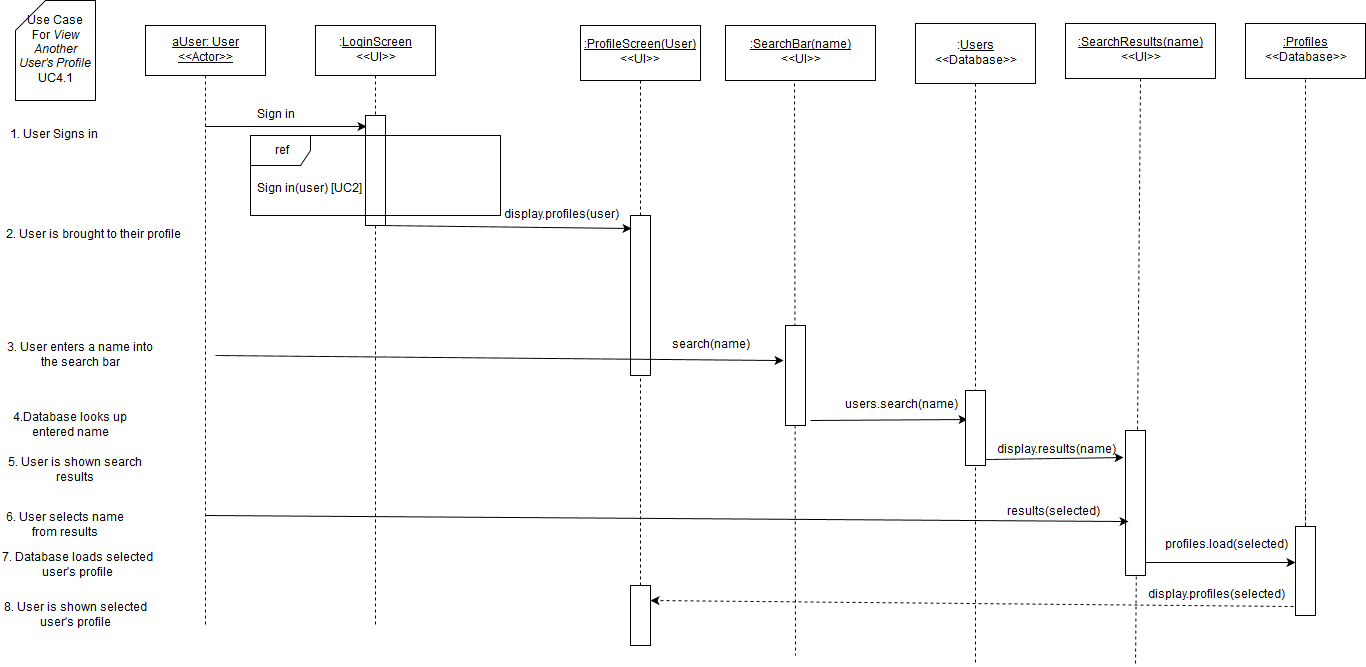

The diagram above was exported from draw.io. Its source (the exported page's mxGraphModel, read from the mxfile embedded in the PNG):
<mxGraphModel dx="1430" dy="748" grid="1" gridSize="10" guides="1" tooltips="1" connect="1" arrows="1" fold="1" page="1" pageScale="1" pageWidth="850" pageHeight="1100" background="#ffffff" math="0" shadow="0">
  <root>
    <mxCell id="0" />
    <mxCell id="1" parent="0" />
    <mxCell id="86" value="" style="endArrow=none;html=1;shadow=0;dashed=1;exitX=0.5;exitY=1;endFill=0;" parent="1" source="62" edge="1">
      <mxGeometry width="50" height="50" relative="1" as="geometry">
        <mxPoint x="980" y="138" as="sourcePoint" />
        <mxPoint x="980" y="720" as="targetPoint" />
      </mxGeometry>
    </mxCell>
    <mxCell id="5" value="" style="endArrow=none;html=1;dashed=1;exitX=0.5;exitY=1;endFill=0;" parent="1" source="4" edge="1">
      <mxGeometry width="50" height="50" relative="1" as="geometry">
        <mxPoint x="150" y="590" as="sourcePoint" />
        <mxPoint x="380" y="680" as="targetPoint" />
      </mxGeometry>
    </mxCell>
    <mxCell id="8" value="" style="whiteSpace=wrap;html=1;" parent="1" vertex="1">
      <mxGeometry x="370" y="170" width="20" height="110" as="geometry" />
    </mxCell>
    <mxCell id="2" value="&lt;u&gt;aUser: User&lt;br&gt;&amp;lt;&amp;lt;Actor&amp;gt;&amp;gt;&lt;br&gt;&lt;/u&gt;" style="whiteSpace=wrap;html=1;" parent="1" vertex="1">
      <mxGeometry x="150" y="80" width="120" height="50" as="geometry" />
    </mxCell>
    <mxCell id="3" value="" style="endArrow=none;html=1;exitX=0.5;exitY=1;endFill=0;dashed=1;" parent="1" source="2" edge="1">
      <mxGeometry width="50" height="50" relative="1" as="geometry">
        <mxPoint x="150" y="190" as="sourcePoint" />
        <mxPoint x="210" y="680" as="targetPoint" />
      </mxGeometry>
    </mxCell>
    <mxCell id="4" value=":&lt;u&gt;LoginScreen&lt;/u&gt;&lt;br&gt;&amp;lt;&amp;lt;UI&amp;gt;&amp;gt;" style="whiteSpace=wrap;html=1;" parent="1" vertex="1">
      <mxGeometry x="320" y="80" width="120" height="50" as="geometry" />
    </mxCell>
    <mxCell id="7" value="Sign in" style="text;html=1;strokeColor=none;fillColor=none;align=center;verticalAlign=middle;whiteSpace=wrap;" parent="1" vertex="1">
      <mxGeometry x="220" y="160" width="120" height="20" as="geometry" />
    </mxCell>
    <mxCell id="9" value="" style="endArrow=classic;html=1;entryX=0.05;entryY=0.1;entryPerimeter=0;" parent="1" target="8" edge="1">
      <mxGeometry width="50" height="50" relative="1" as="geometry">
        <mxPoint x="210" y="181" as="sourcePoint" />
        <mxPoint x="380" y="180" as="targetPoint" />
      </mxGeometry>
    </mxCell>
    <mxCell id="14" value="Use Case &lt;br&gt;For &lt;i&gt;View Another User's Profile&lt;/i&gt;&lt;br&gt;UC4.1" style="shape=card;whiteSpace=wrap;html=1;" parent="1" vertex="1">
      <mxGeometry x="20" y="55" width="80" height="100" as="geometry" />
    </mxCell>
    <mxCell id="15" value="1. User Signs in" style="text;html=1;strokeColor=none;fillColor=none;align=center;verticalAlign=middle;whiteSpace=wrap;" parent="1" vertex="1">
      <mxGeometry x="10" y="180" width="95" height="20" as="geometry" />
    </mxCell>
    <mxCell id="31" value="2. User is brought to their profile" style="text;html=1;strokeColor=none;fillColor=none;align=center;verticalAlign=middle;whiteSpace=wrap;" parent="1" vertex="1">
      <mxGeometry x="5" y="280" width="185" height="20" as="geometry" />
    </mxCell>
    <mxCell id="35" value="" style="endArrow=none;html=1;endFill=0;dashed=1;exitX=0.5;exitY=0;" parent="1" source="40" target="36" edge="1">
      <mxGeometry width="50" height="50" relative="1" as="geometry">
        <mxPoint x="655" y="230" as="sourcePoint" />
        <mxPoint x="-145" y="565" as="targetPoint" />
      </mxGeometry>
    </mxCell>
    <mxCell id="36" value="&lt;u&gt;:ProfileScreen(User)&lt;/u&gt;&lt;br&gt;&amp;lt;&amp;lt;UI&amp;gt;&amp;gt;" style="whiteSpace=wrap;html=1;" parent="1" vertex="1">
      <mxGeometry x="585" y="80" width="120" height="55" as="geometry" />
    </mxCell>
    <mxCell id="48" value="Sign in(user) [UC2]" style="text;html=1;resizable=0;points=[];autosize=1;align=left;verticalAlign=top;spacingTop=-4;" parent="1" vertex="1">
      <mxGeometry x="260" y="235" width="120" height="20" as="geometry" />
    </mxCell>
    <mxCell id="47" value="ref" style="shape=umlFrame;whiteSpace=wrap;fillColor=#ffffff;strokeColor=#000000;labelBackgroundColor=none;labelBorderColor=none;html=1;" parent="1" vertex="1">
      <mxGeometry x="255" y="190" width="250" height="80" as="geometry" />
    </mxCell>
    <mxCell id="40" value="" style="whiteSpace=wrap;html=1;" parent="1" vertex="1">
      <mxGeometry x="635" y="270" width="20" height="160" as="geometry" />
    </mxCell>
    <mxCell id="51" value="" style="endArrow=none;html=1;endFill=0;dashed=1;" parent="1" target="40" edge="1">
      <mxGeometry width="50" height="50" relative="1" as="geometry">
        <mxPoint x="645" y="640" as="sourcePoint" />
        <mxPoint x="645" y="135" as="targetPoint" />
      </mxGeometry>
    </mxCell>
    <mxCell id="53" value="display.profiles(user)" style="text;html=1;strokeColor=none;fillColor=none;align=center;verticalAlign=middle;whiteSpace=wrap;" parent="1" vertex="1">
      <mxGeometry x="505" y="260" width="120" height="20" as="geometry" />
    </mxCell>
    <mxCell id="54" value="" style="endArrow=classic;html=1;shadow=0;exitX=0.75;exitY=1;entryX=0.05;entryY=0.081;entryPerimeter=0;" parent="1" source="8" target="40" edge="1">
      <mxGeometry width="50" height="50" relative="1" as="geometry">
        <mxPoint x="385" y="280" as="sourcePoint" />
        <mxPoint x="640" y="283" as="targetPoint" />
      </mxGeometry>
    </mxCell>
    <mxCell id="56" value="&lt;u&gt;:SearchBar(name)&lt;/u&gt;&lt;br&gt;&amp;lt;&amp;lt;UI&amp;gt;&amp;gt;" style="whiteSpace=wrap;html=1;" parent="1" vertex="1">
      <mxGeometry x="730" y="80" width="150" height="55" as="geometry" />
    </mxCell>
    <mxCell id="57" value="" style="endArrow=classic;html=1;shadow=0;entryX=-0.1;entryY=0.35;entryPerimeter=0;" parent="1" target="60" edge="1">
      <mxGeometry width="50" height="50" relative="1" as="geometry">
        <mxPoint x="220" y="410" as="sourcePoint" />
        <mxPoint x="750" y="410" as="targetPoint" />
      </mxGeometry>
    </mxCell>
    <mxCell id="58" value="" style="endArrow=none;html=1;shadow=0;exitX=0.46;exitY=1.055;endFill=0;dashed=1;exitPerimeter=0;" parent="1" source="56" edge="1">
      <mxGeometry width="50" height="50" relative="1" as="geometry">
        <mxPoint x="10" y="550" as="sourcePoint" />
        <mxPoint x="800" y="710" as="targetPoint" />
      </mxGeometry>
    </mxCell>
    <mxCell id="59" value="3. User enters a name into the search bar" style="text;html=1;strokeColor=none;fillColor=none;align=center;verticalAlign=middle;whiteSpace=wrap;" parent="1" vertex="1">
      <mxGeometry x="10" y="400" width="150" height="20" as="geometry" />
    </mxCell>
    <mxCell id="60" value="" style="whiteSpace=wrap;html=1;" parent="1" vertex="1">
      <mxGeometry x="790" y="380" width="20" height="100" as="geometry" />
    </mxCell>
    <mxCell id="61" value="search(name)" style="text;html=1;strokeColor=none;fillColor=none;align=center;verticalAlign=middle;whiteSpace=wrap;labelBackgroundColor=none;" parent="1" vertex="1">
      <mxGeometry x="660" y="390" width="110" height="20" as="geometry" />
    </mxCell>
    <mxCell id="62" value=":&lt;u&gt;Users&lt;/u&gt;&lt;br&gt;&amp;lt;&amp;lt;Database&amp;gt;&amp;gt;" style="whiteSpace=wrap;html=1;" parent="1" vertex="1">
      <mxGeometry x="920" y="78" width="120" height="60" as="geometry" />
    </mxCell>
    <mxCell id="63" value="4.Database looks up entered name" style="text;html=1;strokeColor=none;fillColor=none;align=center;verticalAlign=middle;whiteSpace=wrap;labelBackgroundColor=none;" parent="1" vertex="1">
      <mxGeometry x="10" y="470" width="130" height="20" as="geometry" />
    </mxCell>
    <mxCell id="66" value="users.search(name)" style="text;html=1;strokeColor=none;fillColor=none;align=center;verticalAlign=middle;whiteSpace=wrap;" parent="1" vertex="1">
      <mxGeometry x="850" y="450" width="110" height="20" as="geometry" />
    </mxCell>
    <mxCell id="67" value="" style="endArrow=classic;html=1;shadow=0;exitX=1.25;exitY=0.95;exitPerimeter=0;endFill=1;entryX=0.1;entryY=0.387;entryPerimeter=0;" parent="1" source="60" target="68" edge="1">
      <mxGeometry width="50" height="50" relative="1" as="geometry">
        <mxPoint x="10" y="660" as="sourcePoint" />
        <mxPoint x="980" y="475" as="targetPoint" />
      </mxGeometry>
    </mxCell>
    <mxCell id="68" value="" style="whiteSpace=wrap;html=1;" parent="1" vertex="1">
      <mxGeometry x="970" y="445" width="20" height="75" as="geometry" />
    </mxCell>
    <mxCell id="69" value="" style="endArrow=classic;html=1;shadow=0;entryX=-0.1;entryY=0.186;entryPerimeter=0;" parent="1" target="76" edge="1">
      <mxGeometry width="50" height="50" relative="1" as="geometry">
        <mxPoint x="990" y="514" as="sourcePoint" />
        <mxPoint x="655" y="515" as="targetPoint" />
      </mxGeometry>
    </mxCell>
    <mxCell id="72" value="display.results(name)" style="text;html=1;strokeColor=none;fillColor=none;align=center;verticalAlign=middle;whiteSpace=wrap;labelBackgroundColor=none;" parent="1" vertex="1">
      <mxGeometry x="1000" y="495" width="120" height="20" as="geometry" />
    </mxCell>
    <mxCell id="73" value="5. User is shown search results  " style="text;html=1;strokeColor=none;fillColor=none;align=center;verticalAlign=middle;whiteSpace=wrap;labelBackgroundColor=none;" parent="1" vertex="1">
      <mxGeometry x="10" y="510" width="140" height="30" as="geometry" />
    </mxCell>
    <mxCell id="74" value="&lt;u&gt;:SearchResults(name)&lt;/u&gt;&lt;br&gt;&amp;lt;&amp;lt;UI&amp;gt;&amp;gt;" style="whiteSpace=wrap;html=1;" parent="1" vertex="1">
      <mxGeometry x="1070" y="78" width="150" height="55" as="geometry" />
    </mxCell>
    <mxCell id="75" value="" style="endArrow=none;html=1;exitX=0.5;exitY=1;endFill=0;dashed=1;" parent="1" source="74" edge="1">
      <mxGeometry x="220" y="140" width="50" height="50" as="geometry">
        <mxPoint x="220" y="140" as="sourcePoint" />
        <mxPoint x="1140" y="720" as="targetPoint" />
      </mxGeometry>
    </mxCell>
    <mxCell id="76" value="" style="whiteSpace=wrap;html=1;" parent="1" vertex="1">
      <mxGeometry x="1130" y="485" width="20" height="145" as="geometry" />
    </mxCell>
    <mxCell id="79" value="6. User selects name from results" style="text;html=1;strokeColor=none;fillColor=none;align=center;verticalAlign=middle;whiteSpace=wrap;labelBackgroundColor=none;" parent="1" vertex="1">
      <mxGeometry x="10" y="570" width="120" height="20" as="geometry" />
    </mxCell>
    <mxCell id="82" value="" style="endArrow=classic;html=1;shadow=0;entryX=0.15;entryY=0.628;entryPerimeter=0;" parent="1" target="76" edge="1">
      <mxGeometry width="50" height="50" relative="1" as="geometry">
        <mxPoint x="210" y="570" as="sourcePoint" />
        <mxPoint x="60" y="660" as="targetPoint" />
      </mxGeometry>
    </mxCell>
    <mxCell id="84" value="results(selected)" style="text;html=1;resizable=0;points=[];autosize=1;align=left;verticalAlign=top;spacingTop=-4;" parent="1" vertex="1">
      <mxGeometry x="1010" y="558" width="110" height="20" as="geometry" />
    </mxCell>
    <mxCell id="87" value="7. Database loads selected user's profile" style="text;html=1;strokeColor=none;fillColor=none;align=center;verticalAlign=middle;whiteSpace=wrap;labelBackgroundColor=none;" parent="1" vertex="1">
      <mxGeometry x="5" y="610" width="155" height="20" as="geometry" />
    </mxCell>
    <mxCell id="88" value="" style="endArrow=classic;html=1;shadow=0;entryX=0;entryY=0.404;entryPerimeter=0;" parent="1" target="96" edge="1">
      <mxGeometry width="50" height="50" relative="1" as="geometry">
        <mxPoint x="1150" y="617" as="sourcePoint" />
        <mxPoint x="1260" y="615" as="targetPoint" />
      </mxGeometry>
    </mxCell>
    <mxCell id="89" value="profiles.load(selected)" style="text;html=1;strokeColor=none;fillColor=none;align=center;verticalAlign=middle;whiteSpace=wrap;labelBackgroundColor=none;" parent="1" vertex="1">
      <mxGeometry x="1180" y="590" width="100" height="20" as="geometry" />
    </mxCell>
    <mxCell id="90" value="8. User is shown selected user's profile" style="text;html=1;strokeColor=none;fillColor=none;align=center;verticalAlign=middle;whiteSpace=wrap;labelBackgroundColor=none;" parent="1" vertex="1">
      <mxGeometry x="5" y="660" width="150" height="20" as="geometry" />
    </mxCell>
    <mxCell id="91" value="" style="whiteSpace=wrap;html=1;" parent="1" vertex="1">
      <mxGeometry x="635" y="640" width="20" height="60" as="geometry" />
    </mxCell>
    <mxCell id="92" value="" style="endArrow=classic;html=1;shadow=0;dashed=1;exitX=-0.1;exitY=0.899;entryX=1;entryY=0.25;exitPerimeter=0;" parent="1" source="96" target="91" edge="1">
      <mxGeometry width="50" height="50" relative="1" as="geometry">
        <mxPoint x="966" y="654" as="sourcePoint" />
        <mxPoint x="60" y="740" as="targetPoint" />
      </mxGeometry>
    </mxCell>
    <mxCell id="93" value="display.profiles(selected)" style="text;html=1;strokeColor=none;fillColor=none;align=center;verticalAlign=middle;whiteSpace=wrap;labelBackgroundColor=none;" parent="1" vertex="1">
      <mxGeometry x="1160" y="640" width="120" height="20" as="geometry" />
    </mxCell>
    <mxCell id="94" value="" style="endArrow=none;html=1;endFill=0;dashed=1;" edge="1" source="96" target="95" parent="1">
      <mxGeometry x="1310" y="133" width="50" height="50" as="geometry">
        <mxPoint x="1310" y="553" as="sourcePoint" />
        <mxPoint x="520" y="563" as="targetPoint" />
      </mxGeometry>
    </mxCell>
    <mxCell id="95" value="&lt;u&gt;:Profiles&lt;/u&gt;&lt;br&gt;&amp;lt;&amp;lt;Database&amp;gt;&amp;gt;" style="whiteSpace=wrap;html=1;" vertex="1" parent="1">
      <mxGeometry x="1250" y="78" width="120" height="55" as="geometry" />
    </mxCell>
    <mxCell id="96" value="" style="whiteSpace=wrap;html=1;" vertex="1" parent="1">
      <mxGeometry x="1300" y="581" width="20" height="89" as="geometry" />
    </mxCell>
    <mxCell id="97" value="" style="endArrow=none;html=1;endFill=0;dashed=1;" edge="1" target="96" parent="1">
      <mxGeometry x="1310" y="133" width="50" height="50" as="geometry">
        <mxPoint x="1310" y="553" as="sourcePoint" />
        <mxPoint x="1310" y="133" as="targetPoint" />
      </mxGeometry>
    </mxCell>
  </root>
</mxGraphModel>